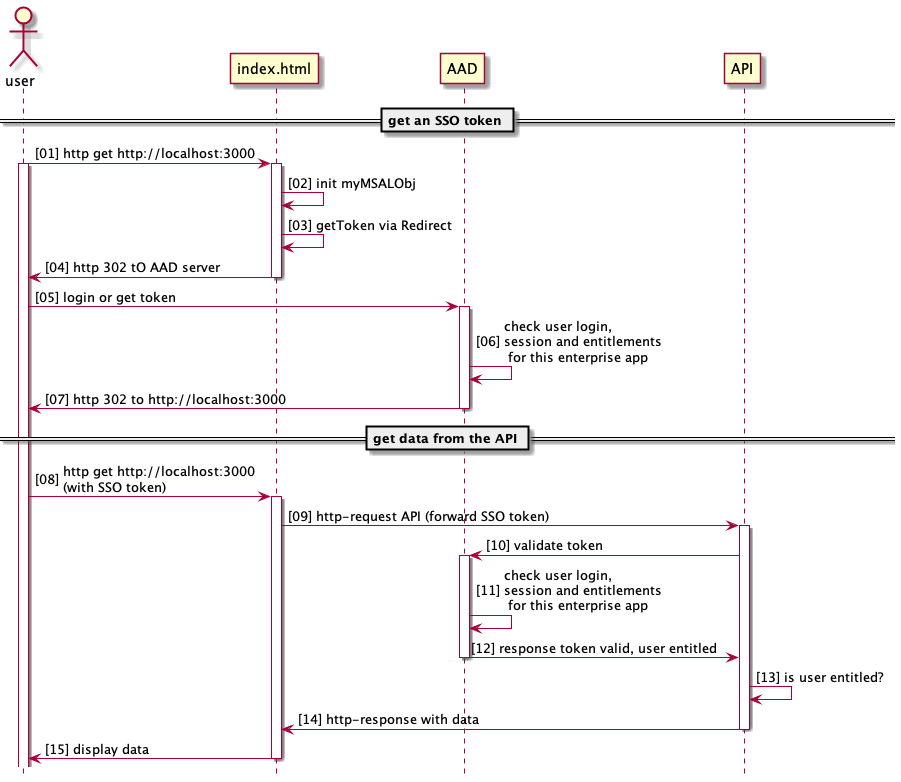

The diagram above was rendered by PlantUML. Its source (embedded in the PNG):
@startuml
hide footbox
autonumber 1 1 "[00]"

actor user

== get an SSO token ==

user -> index.html: http get http://localhost:3000
activate user
activate index.html
index.html -> index.html: init myMSALObj
index.html -> index.html: getToken via Redirect
index.html -> user: http 302 tO AAD server
deactivate index.html
user -> AAD: login or get token
activate AAD
AAD -> AAD: check user login, \nsession and entitlements\n for this enterprise app
AAD -> user: http 302 to http://localhost:3000
deactivate AAD

== get data from the API ==

user -> index.html: http get http://localhost:3000 \n(with SSO token)
activate index.html
index.html -> API: http-request API (forward SSO token)
activate API
API -> AAD: validate token
activate AAD
AAD -> AAD: check user login, \nsession and entitlements\n for this enterprise app
AAD -> API: response token valid, user entitled
deactivate AAD
API -> API: is user entitled?
API -> index.html: http-response with data
deactivate API

index.html -> user: display data
deactivate index.html

@enduml